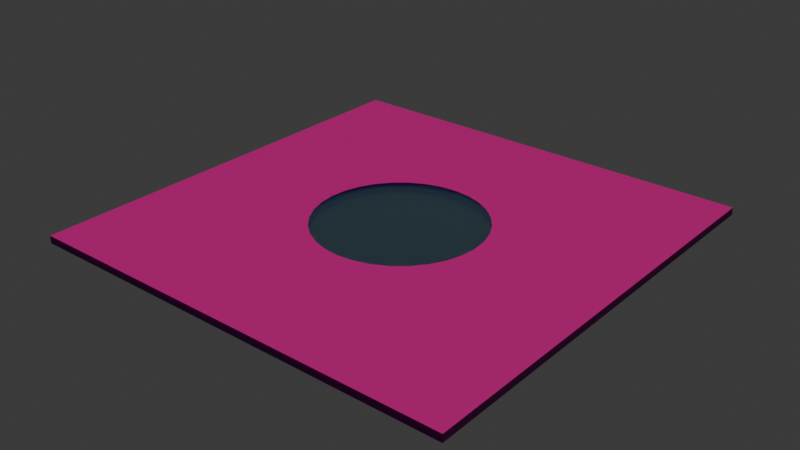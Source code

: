 # Source: mapa.blend  (saved by Blender 5.0.118; exported with 4.5.12 LTS)
import bpy
from mathutils import Matrix  # noqa: F401  (used for matrix-valued properties, if any)

bpy.ops.wm.read_factory_settings(use_empty=True)
scene = bpy.context.scene
scene.name = 'Scene'

# ---- collections
col_collection = bpy.data.collections.new('Collection'); scene.collection.children.link(col_collection)

# ---- images (referenced by path relative to the original .blend; pixels are not part of the script)
import os
ASSET_DIR = os.environ.get("B2B_ASSET_DIR", "")  # directory of the original .blend (textures are referenced by path, not embedded)
HERE = os.path.dirname(os.path.abspath(__file__))  # packed textures are extracted next to this script under _unpacked/

def load_image(name, relpath, width, height, colorspace="sRGB"):
    """Load a texture the original file referenced (path relative to the .blend, or extracted next to this script)."""
    p = next((c for c in (os.path.join(HERE, relpath), os.path.join(ASSET_DIR, relpath)) if relpath and os.path.exists(c)), "")
    if p:
        img = bpy.data.images.load(p, check_existing=True)
        img.name = name
    else:  # same state as the original file: an image datablock whose file is absent (Cycles renders it pink)
        img = bpy.data.images.new(name, width, height)
        img.source = "FILE"
        img.filepath = "//" + (relpath or name)
    img.colorspace_settings.name = colorspace
    return img
img_groundsand005_disp16_2k_tiff_001 = load_image('GroundSand005_DISP16_2K.tiff.001', 'GroundSand005_DISP16_2K.tiff', 1024, 1024, 'Non-Color')
img_groundsand005_col_2k_jpg_002 = load_image('GroundSand005_COL_2K.jpg.002', 'GroundSand005_COL_2K.jpg', 1024, 1024, 'sRGB')
img_groundsand005_gloss_2k_jpg = load_image('GroundSand005_GLOSS_2K.jpg', 'GroundSand005_GLOSS_2K.jpg', 1024, 1024, 'Non-Color')
img_groundsand005_bump16_2k_tiff_001 = load_image('GroundSand005_BUMP16_2K.tiff.001', 'GroundSand005_BUMP16_2K.tiff', 1024, 1024, 'Non-Color')
img_groundsand005_nrm_2k_jpg_002 = load_image('GroundSand005_NRM_2K.jpg.002', 'GroundSand005_NRM_2K.jpg', 1024, 1024, 'Non-Color')
img_groundsand005_ao_2k_jpg = load_image('GroundSand005_AO_2K.jpg', 'GroundSand005_AO_2K.jpg', 1024, 1024, 'Non-Color')

# ---- materials (node trees are filled in below, after node groups)
mat_material = bpy.data.materials.new('Material')
mat_material.alpha_threshold = 0.0
mat_material.use_backface_culling_lightprobe_volume = False
mat_material.roughness = 0.5
mat_material.line_color = (0.0, 0.0, 0.0, 1.0)
mat_material_002 = bpy.data.materials.new('Material.002')

# ---- material node trees
mat_material.use_nodes = True; mat_material.node_tree.nodes.clear()
_N = mat_material.node_tree.nodes; _L = mat_material.node_tree.links
n0 = _N.new('ShaderNodeOutputMaterial'); n0.name = 'Material Output'; n0.location = (200, 100)
n1 = _N.new('ShaderNodeBsdfPrincipled'); n1.name = 'Principled BSDF'; n1.location = (-200, 100)
n2 = _N.new('ShaderNodeTexImage'); n2.name = 'Image Texture'; n2.location = (85, -876)
n2.label = 'Displacement'
n2.image = img_groundsand005_disp16_2k_tiff_001
n3 = _N.new('ShaderNodeDisplacement'); n3.name = 'Displacement'; n3.location = (-100, -600)
n4 = _N.new('ShaderNodeTexImage'); n4.name = 'Image Texture.001'; n4.location = (85, -316)
n4.label = 'Base Color'
n4.image = img_groundsand005_col_2k_jpg_002
n5 = _N.new('ShaderNodeTexImage'); n5.name = 'Image Texture.002'; n5.location = (85, -596)
n5.label = 'Roughness'
n5.image = img_groundsand005_gloss_2k_jpg
n6 = _N.new('ShaderNodeInvert'); n6.name = 'Invert Color'; n6.location = (-450, -260)
n7 = _N.new('ShaderNodeTexImage'); n7.name = 'Image Texture.003'; n7.location = (85, -1156)
n7.label = 'Bump'
n7.image = img_groundsand005_bump16_2k_tiff_001
n8 = _N.new('ShaderNodeBump'); n8.name = 'Bump'; n8.location = (-450, -820)
n9 = _N.new('ShaderNodeTexImage'); n9.name = 'Image Texture.004'; n9.location = (85, -1436)
n9.label = 'Normal'
n9.image = img_groundsand005_nrm_2k_jpg_002
n10 = _N.new('ShaderNodeNormalMap'); n10.name = 'Normal Map'; n10.location = (-450, -1100)
n11 = _N.new('ShaderNodeTexImage'); n11.name = 'Image Texture.005'; n11.location = (85, -36)
n11.label = 'Ambient Occlusion'
n11.image = img_groundsand005_ao_2k_jpg
n12 = _N.new('ShaderNodeMapping'); n12.name = 'Mapping'; n12.location = (230, -36)
n13 = _N.new('NodeReroute'); n13.name = 'Reroute'; n13.location = (35, -799)
n13.width = 10
n13.socket_idname = 'NodeSocketVector'
n14 = _N.new('ShaderNodeTexCoord'); n14.name = 'Texture Coordinate'; n14.location = (30, -36)
n15 = _N.new('NodeFrame'); n15.name = 'Frame'; n15.location = (-1480, 136)
n15.label = 'Mapping'
n15.width = 400
n16 = _N.new('NodeFrame'); n16.name = 'Frame.001'; n16.location = (-835, 336)
n16.label = 'Textures'
n16.width = 355
n2.parent = n16
n4.parent = n16
n5.parent = n16
n7.parent = n16
n9.parent = n16
n11.parent = n16
n12.parent = n15
n13.parent = n16
n14.parent = n15
_L.new(n1.outputs[0], n0.inputs[0])
_L.new(n2.outputs[0], n3.inputs[0])
_L.new(n3.outputs[0], n0.inputs[2])
_L.new(n4.outputs[0], n1.inputs[0])
_L.new(n5.outputs[0], n6.inputs[1])
_L.new(n6.outputs[0], n1.inputs[2])
_L.new(n7.outputs[0], n8.inputs[3])
_L.new(n8.outputs[0], n1.inputs[5])
_L.new(n9.outputs[0], n10.inputs[1])
_L.new(n10.outputs[0], n8.inputs[4])
_L.new(n13.outputs[0], n11.inputs[0])
_L.new(n13.outputs[0], n4.inputs[0])
_L.new(n13.outputs[0], n5.inputs[0])
_L.new(n13.outputs[0], n2.inputs[0])
_L.new(n13.outputs[0], n7.inputs[0])
_L.new(n13.outputs[0], n9.inputs[0])
_L.new(n12.outputs[0], n13.inputs[0])
_L.new(n14.outputs[2], n12.inputs[0])
n0.is_active_output = True
mat_material_002.use_nodes = True; mat_material_002.node_tree.nodes.clear()
_N = mat_material_002.node_tree.nodes; _L = mat_material_002.node_tree.links
n0 = _N.new('ShaderNodeBsdfPrincipled'); n0.name = 'Principled BSDF'; n0.location = (-200, 100)
n0.inputs[0].default_value = (0.04519, 0.5647, 1.0, 1.0)
n0.inputs[2].default_value = 0.05
n0.inputs[3].default_value = 1.333
n0.inputs[4].default_value = 0.6
n0.inputs[14].default_value = (0.0, 0.0, 0.0, 0.0)
n0.inputs[18].default_value = 1.0
n1 = _N.new('ShaderNodeOutputMaterial'); n1.name = 'Material Output'; n1.location = (200, 100)
_L.new(n0.outputs[0], n1.inputs[0])
n1.is_active_output = True

# ---- world
world_world = bpy.data.worlds.new('World'); scene.world = world_world
world_world.use_nodes = True; world_world.node_tree.nodes.clear()
_N = world_world.node_tree.nodes; _L = world_world.node_tree.links
n0 = _N.new('ShaderNodeOutputWorld'); n0.name = 'World Output'; n0.location = (200, 100)
n1 = _N.new('ShaderNodeBackground'); n1.name = 'Background'; n1.location = (-200, 100)
n1.inputs[0].default_value = (0.05088, 0.05088, 0.05088, 1.0)
_L.new(n1.outputs[0], n0.inputs[0])
n0.is_active_output = True
world_world.color = (0.05088, 0.05088, 0.05088)
world_world.sun_shadow_jitter_overblur = 0.0

# ---- lights
light_light = bpy.data.lights.new('Light', 'SUN')
light_light.use_temperature = True
light_light.color = (1.0, 0.7605, 0.2948)
light_light.angle = 0.1993
light_light.energy = 1.0
light_light.shadow_soft_size = 0.1
light_light.shadow_cascade_max_distance = 1000.0

# ---- meshes
me_cube = bpy.data.meshes.new('Cube')
me_cube.from_pydata([(1.0, 1.0, 1.0), (1.0, 1.0, -1.0), (1.0, -1.0, 1.0), (1.0, -1.0, -1.0), (-1.0, 1.0, 1.0), (-1.0, 1.0, -1.0), (-1.0, -1.0, 1.0), (-1.0, -1.0, -1.0), (0.07432, 0.3736, 0.9233), (0.1458, 0.352, 0.9233), (0.2117, 0.3168, 0.9233), (0.2694, 0.2694, 0.9233), (0.3168, 0.2117, 0.9233), (0.352, 0.1458, 0.9233), (0.3736, 0.07432, 0.9233), (0.381, 1.843e-08, 0.9233), (0.3736, -0.07432, 0.9233), (0.352, -0.1458, 0.9233), (0.3168, -0.2117, 0.9233), (0.2694, -0.2694, 0.9233), (0.2117, -0.3168, 0.9233), (0.1458, -0.352, 0.9233), (0.07432, -0.3736, 0.9233), (1.229e-08, -0.381, 0.9233), (-0.07432, -0.3736, 0.9233), (-0.1458, -0.352, 0.9233), (-0.2117, -0.3168, 0.9233), (-0.2694, -0.2694, 0.9233), (-0.3168, -0.2117, 0.9233), (-0.352, -0.1458, 0.9233), (-0.3736, -0.07432, 0.9233), (-0.381, 6.145e-09, 0.9233), (-0.3736, 0.07432, 0.9233), (-0.352, 0.1458, 0.9233), (-0.3168, 0.2117, 0.9233), (-0.2694, 0.2694, 0.9233), (-0.2117, 0.3168, 0.9233), (-0.1458, 0.352, 0.9233), (-0.07432, 0.3736, 0.9233), (2.458e-08, 0.381, 0.9233), (-0.3795, 8.557e-09, 1.0), (-0.3722, -0.07403, 1.0), (-0.3722, 0.07403, 1.0), (-0.3155, -0.2108, 1.0), (-0.3155, 0.2108, 1.0), (-0.3506, -0.1452, 1.0), (-0.3506, 0.1452, 1.0), (-0.2108, 0.3155, 1.0), (-0.07403, 0.3722, 1.0), (-0.1452, 0.3506, 1.0), (0.07403, 0.3722, 1.0), (0.2108, 0.3155, 1.0), (0.1452, 0.3506, 1.0), (2.361e-08, 0.3795, 1.0), (-0.2683, 0.2683, 1.0), (-0.2683, -0.2683, 1.0), (-0.1452, -0.3506, 1.0), (-0.07403, -0.3722, 1.0), (-0.2108, -0.3155, 1.0), (0.07403, -0.3722, 1.0), (1.012e-08, -0.3795, 1.0), (0.2108, -0.3155, 1.0), (0.1452, -0.3506, 1.0), (0.2683, 0.2683, 1.0), (0.3155, -0.2108, 1.0), (0.3155, 0.2108, 1.0), (0.3795, 1.626e-08, 1.0), (0.3722, -0.07403, 1.0), (0.3722, 0.07403, 1.0), (0.3506, 0.1452, 1.0), (0.3506, -0.1452, 1.0), (0.2683, -0.2683, 1.0), (-0.2844, 0.2844, -1.0), (-0.1539, 0.3716, -1.0), (-0.2235, 0.3345, -1.0), (-0.07848, 0.3945, -1.0), (2.279e-09, 0.4023, -1.0), (0.2235, 0.3345, -1.0), (0.1539, 0.3716, -1.0), (0.07848, 0.3945, -1.0), (0.3345, -0.2235, -1.0), (0.3345, 0.2235, -1.0), (0.4023, -3.174e-08, -1.0), (0.3945, -0.07848, -1.0), (0.3945, 0.07848, -1.0), (0.3716, 0.1539, -1.0), (0.3716, -0.1539, -1.0), (0.2844, 0.2844, -1.0), (-0.4023, 1.009e-07, -1.0), (-0.3945, -0.07848, -1.0), (-0.3945, 0.07848, -1.0), (-0.3345, -0.2235, -1.0), (-0.3345, 0.2235, -1.0), (-0.2844, -0.2844, -1.0), (-0.3716, -0.1539, -1.0), (-0.3716, 0.1539, -1.0), (-0.2235, -0.3345, -1.0), (-0.07848, -0.3945, -1.0), (-0.1539, -0.3716, -1.0), (0.1539, -0.3716, -1.0), (0.07848, -0.3945, -1.0), (0.2844, -0.2844, -1.0), (0.2235, -0.3345, -1.0), (-4.903e-08, -0.4023, -1.0)], [], [(63, 0, 4, 6, 2, 71, 61, 62, 59, 60, 57, 56, 58, 55, 43, 45, 41, 40, 42, 46, 44, 54, 47, 49, 48, 53, 50, 52, 51), (2, 0, 63, 65, 69, 68, 66, 67, 70, 64, 71), (3, 2, 6, 7), (7, 6, 4, 5), (87, 1, 3, 101, 80, 86, 83, 82, 84, 85, 81), (3, 7, 5, 1, 87, 77, 78, 79, 76, 75, 73, 74, 72, 92, 95, 90, 88, 89, 94, 91, 93, 96, 98, 97, 103, 100, 99, 102, 101), (1, 0, 2, 3), (5, 4, 0, 1), (39, 8, 50, 53), (79, 8, 39, 76), (8, 9, 52, 50), (78, 9, 8, 79), (9, 10, 51, 52), (77, 10, 9, 78), (10, 11, 63, 51), (87, 11, 10, 77), (63, 11, 12, 65), (12, 11, 87, 81), (65, 12, 13, 69), (13, 12, 81, 85), (69, 13, 14, 68), (14, 13, 85, 84), (68, 14, 15, 66), (82, 15, 14, 84), (15, 16, 67, 66), (83, 16, 15, 82), (16, 17, 70, 67), (86, 17, 16, 83), (17, 18, 64, 70), (80, 18, 17, 86), (101, 19, 18, 80), (18, 19, 71, 64), (71, 19, 20, 61), (20, 19, 101, 102), (21, 20, 102, 99), (61, 20, 21, 62), (62, 21, 22, 59), (22, 21, 99, 100), (59, 22, 23, 60), (103, 23, 22, 100), (23, 24, 57, 60), (97, 24, 23, 103), (24, 25, 56, 57), (98, 25, 24, 97), (25, 26, 58, 56), (96, 26, 25, 98), (26, 27, 55, 58), (93, 27, 26, 96), (55, 27, 28, 43), (91, 28, 27, 93), (43, 28, 29, 45), (94, 29, 28, 91), (45, 29, 30, 41), (89, 30, 29, 94), (41, 30, 31, 40), (88, 31, 30, 89), (90, 32, 31, 88), (40, 31, 32, 42), (32, 33, 46, 42), (95, 33, 32, 90), (33, 34, 44, 46), (92, 34, 33, 95), (34, 35, 54, 44), (72, 35, 34, 92), (54, 35, 36, 47), (74, 36, 35, 72), (47, 36, 37, 49), (73, 37, 36, 74), (49, 37, 38, 48), (75, 38, 37, 73), (48, 38, 39, 53), (76, 39, 38, 75)])
_uv = me_cube.uv_layers.new(name='UVMap')
_uv.uv.foreach_set('vector', [0.7165, 0.5915, 0.625, 0.5, 0.875, 0.5, 0.875, 0.75, 0.625, 0.75, 0.7165, 0.6585, 0.7236, 0.6644, 0.7318, 0.6688, 0.7407, 0.6715, 0.75, 0.6724, 0.7593, 0.6715, 0.7682, 0.6688, 0.7764, 0.6644, 0.7835, 0.6585, 0.7894, 0.6514, 0.7938, 0.6432, 0.7965, 0.6343, 0.7974, 0.625, 0.7965, 0.6157, 0.7938, 0.6068, 0.7894, 0.5986, 0.7835, 0.5915, 0.7764, 0.5856, 0.7682, 0.5812, 0.7593, 0.5785, 0.75, 0.5776, 0.7407, 0.5785, 0.7318, 0.5812, 0.7236, 0.5856, 0.625, 0.75, 0.625, 0.5, 0.7165, 0.5915, 0.7106, 0.5986, 0.7062, 0.6068, 0.7035, 0.6157, 0.7026, 0.625, 0.7035, 0.6343, 0.7062, 0.6432, 0.7106, 0.6514, 0.7165, 0.6585, 0.375, 0.75, 0.625, 0.75, 0.625, 1.0, 0.375, 1.0, 0.375, 0.0, 0.625, 0.0, 0.625, 0.25, 0.375, 0.25, 0.2856, 0.5894, 0.375, 0.5, 0.375, 0.75, 0.2856, 0.6606, 0.2918, 0.6529, 0.2965, 0.6442, 0.2993, 0.6348, 0.3003, 0.625, 0.2993, 0.6152, 0.2965, 0.6058, 0.2918, 0.5971, 0.375, 0.75, 0.125, 0.75, 0.125, 0.5, 0.375, 0.5, 0.2856, 0.5894, 0.2779, 0.5832, 0.2692, 0.5785, 0.2598, 0.5757, 0.25, 0.5747, 0.2402, 0.5757, 0.2308, 0.5785, 0.2221, 0.5832, 0.2144, 0.5894, 0.2082, 0.5971, 0.2035, 0.6058, 0.2007, 0.6152, 0.1997, 0.625, 0.2007, 0.6348, 0.2035, 0.6442, 0.2082, 0.6529, 0.2144, 0.6606, 0.2221, 0.6668, 0.2308, 0.6715, 0.2402, 0.6743, 0.25, 0.6753, 0.2598, 0.6743, 0.2692, 0.6715, 0.2779, 0.6668, 0.2856, 0.6606, 0.375, 0.5, 0.625, 0.5, 0.625, 0.75, 0.375, 0.75, 0.375, 0.25, 0.625, 0.25, 0.625, 0.5, 0.375, 0.5, 0.75, 0.625, 0.7188, 0.625, 0.7188, 0.6275, 0.75, 0.6275, 0.7188, 0.5683, 0.7188, 0.625, 0.75, 0.625, 0.75, 0.5683, 0.7188, 0.625, 0.6875, 0.625, 0.6875, 0.6275, 0.7188, 0.6275, 0.6875, 0.5683, 0.6875, 0.625, 0.7188, 0.625, 0.7188, 0.5683, 0.6875, 0.625, 0.6562, 0.625, 0.6562, 0.6275, 0.6875, 0.6275, 0.6562, 0.5683, 0.6562, 0.625, 0.6875, 0.625, 0.6875, 0.5683, 0.6562, 0.625, 0.625, 0.625, 0.625, 0.6275, 0.6562, 0.6275, 0.625, 0.5683, 0.625, 0.625, 0.6562, 0.625, 0.6562, 0.5683, 0.625, 0.6275, 0.625, 0.625, 0.5938, 0.625, 0.5938, 0.6275, 0.5938, 0.625, 0.625, 0.625, 0.625, 0.5683, 0.5937, 0.5683, 0.5938, 0.6275, 0.5938, 0.625, 0.5625, 0.625, 0.5625, 0.6275, 0.5625, 0.625, 0.5938, 0.625, 0.5937, 0.5683, 0.5625, 0.5683, 0.5625, 0.6275, 0.5625, 0.625, 0.5312, 0.625, 0.5312, 0.6275, 0.5312, 0.625, 0.5625, 0.625, 0.5625, 0.5683, 0.5312, 0.5683, 0.5312, 0.6275, 0.5312, 0.625, 0.5, 0.625, 0.5, 0.6275, 0.5, 0.5683, 0.5, 0.625, 0.5312, 0.625, 0.5312, 0.5683, 0.5, 0.625, 0.4688, 0.625, 0.4687, 0.6275, 0.5, 0.6275, 0.4688, 0.5683, 0.4688, 0.625, 0.5, 0.625, 0.5, 0.5683, 0.4688, 0.625, 0.4375, 0.625, 0.4375, 0.6275, 0.4687, 0.6275, 0.4375, 0.5683, 0.4375, 0.625, 0.4688, 0.625, 0.4688, 0.5683, 0.4375, 0.625, 0.4062, 0.625, 0.4062, 0.6275, 0.4375, 0.6275, 0.4062, 0.5683, 0.4062, 0.625, 0.4375, 0.625, 0.4375, 0.5683, 0.375, 0.5683, 0.375, 0.625, 0.4062, 0.625, 0.4062, 0.5683, 0.4062, 0.625, 0.375, 0.625, 0.375, 0.6275, 0.4062, 0.6275, 0.375, 0.6275, 0.375, 0.625, 0.3438, 0.625, 0.3437, 0.6275, 0.3438, 0.625, 0.375, 0.625, 0.375, 0.5683, 0.3437, 0.5683, 0.3125, 0.625, 0.3438, 0.625, 0.3437, 0.5683, 0.3125, 0.5683, 0.3437, 0.6275, 0.3438, 0.625, 0.3125, 0.625, 0.3125, 0.6275, 0.3125, 0.6275, 0.3125, 0.625, 0.2812, 0.625, 0.2812, 0.6275, 0.2812, 0.625, 0.3125, 0.625, 0.3125, 0.5683, 0.2812, 0.5683, 0.2812, 0.6275, 0.2812, 0.625, 0.25, 0.625, 0.25, 0.6275, 0.25, 0.5683, 0.25, 0.625, 0.2812, 0.625, 0.2812, 0.5683, 0.25, 0.625, 0.2188, 0.625, 0.2187, 0.6275, 0.25, 0.6275, 0.2188, 0.5683, 0.2188, 0.625, 0.25, 0.625, 0.25, 0.5683, 0.2188, 0.625, 0.1875, 0.625, 0.1875, 0.6275, 0.2187, 0.6275, 0.1875, 0.5683, 0.1875, 0.625, 0.2188, 0.625, 0.2188, 0.5683, 0.1875, 0.625, 0.1563, 0.625, 0.1563, 0.6275, 0.1875, 0.6275, 0.1562, 0.5683, 0.1563, 0.625, 0.1875, 0.625, 0.1875, 0.5683, 0.1563, 0.625, 0.125, 0.625, 0.125, 0.6275, 0.1563, 0.6275, 0.125, 0.5683, 0.125, 0.625, 0.1563, 0.625, 0.1562, 0.5683, 0.125, 0.6275, 0.125, 0.625, 0.09375, 0.625, 0.09375, 0.6275, 0.09375, 0.5683, 0.09375, 0.625, 0.125, 0.625, 0.125, 0.5683, 0.09375, 0.6275, 0.09375, 0.625, 0.0625, 0.625, 0.0625, 0.6275, 0.0625, 0.5683, 0.0625, 0.625, 0.09375, 0.625, 0.09375, 0.5683, 0.0625, 0.6275, 0.0625, 0.625, 0.03125, 0.625, 0.03125, 0.6275, 0.03125, 0.5683, 0.03125, 0.625, 0.0625, 0.625, 0.0625, 0.5683, 0.03125, 0.6275, 0.03125, 0.625, 0.0, 0.625, 0.0, 0.6275, 0.0, 0.5683, 0.0, 0.625, 0.03125, 0.625, 0.03125, 0.5683, 0.9687, 0.5683, 0.9688, 0.625, 1.0, 0.625, 1.0, 0.5683, 1.0, 0.6275, 1.0, 0.625, 0.9688, 0.625, 0.9688, 0.6275, 0.9688, 0.625, 0.9375, 0.625, 0.9375, 0.6275, 0.9688, 0.6275, 0.9375, 0.5683, 0.9375, 0.625, 0.9688, 0.625, 0.9687, 0.5683, 0.9375, 0.625, 0.9062, 0.625, 0.9062, 0.6275, 0.9375, 0.6275, 0.9062, 0.5683, 0.9062, 0.625, 0.9375, 0.625, 0.9375, 0.5683, 0.9062, 0.625, 0.875, 0.625, 0.875, 0.6275, 0.9062, 0.6275, 0.875, 0.5683, 0.875, 0.625, 0.9062, 0.625, 0.9062, 0.5683, 0.875, 0.6275, 0.875, 0.625, 0.8438, 0.625, 0.8438, 0.6275, 0.8437, 0.5683, 0.8438, 0.625, 0.875, 0.625, 0.875, 0.5683, 0.8438, 0.6275, 0.8438, 0.625, 0.8125, 0.625, 0.8125, 0.6275, 0.8125, 0.5683, 0.8125, 0.625, 0.8438, 0.625, 0.8437, 0.5683, 0.8125, 0.6275, 0.8125, 0.625, 0.7812, 0.625, 0.7812, 0.6275, 0.7812, 0.5683, 0.7812, 0.625, 0.8125, 0.625, 0.8125, 0.5683, 0.7812, 0.6275, 0.7812, 0.625, 0.75, 0.625, 0.75, 0.6275, 0.75, 0.5683, 0.75, 0.625, 0.7812, 0.625, 0.7812, 0.5683])
me_cube.materials.append(mat_material)
me_cube.use_mirror_vertex_groups = False
me_cube.update()
me_cylinder = bpy.data.meshes.new('Cylinder')
me_cylinder.from_pydata([(0.0, 1.0, -1.0), (0.0, 1.0, 1.0), (0.1951, 0.9808, -1.0), (0.1951, 0.9808, 1.0), (0.3827, 0.9239, -1.0), (0.3827, 0.9239, 1.0), (0.5556, 0.8315, -1.0), (0.5556, 0.8315, 1.0), (0.7071, 0.7071, -1.0), (0.7071, 0.7071, 1.0), (0.8315, 0.5556, -1.0), (0.8315, 0.5556, 1.0), (0.9239, 0.3827, -1.0), (0.9239, 0.3827, 1.0), (0.9808, 0.1951, -1.0), (0.9808, 0.1951, 1.0), (1.0, 0.0, -1.0), (1.0, 0.0, 1.0), (0.9808, -0.1951, -1.0), (0.9808, -0.1951, 1.0), (0.9239, -0.3827, -1.0), (0.9239, -0.3827, 1.0), (0.8315, -0.5556, -1.0), (0.8315, -0.5556, 1.0), (0.7071, -0.7071, -1.0), (0.7071, -0.7071, 1.0), (0.5556, -0.8315, -1.0), (0.5556, -0.8315, 1.0), (0.3827, -0.9239, -1.0), (0.3827, -0.9239, 1.0), (0.1951, -0.9808, -1.0), (0.1951, -0.9808, 1.0), (0.0, -1.0, -1.0), (0.0, -1.0, 1.0), (-0.1951, -0.9808, -1.0), (-0.1951, -0.9808, 1.0), (-0.3827, -0.9239, -1.0), (-0.3827, -0.9239, 1.0), (-0.5556, -0.8315, -1.0), (-0.5556, -0.8315, 1.0), (-0.7071, -0.7071, -1.0), (-0.7071, -0.7071, 1.0), (-0.8315, -0.5556, -1.0), (-0.8315, -0.5556, 1.0), (-0.9239, -0.3827, -1.0), (-0.9239, -0.3827, 1.0), (-0.9808, -0.1951, -1.0), (-0.9808, -0.1951, 1.0), (-1.0, 0.0, -1.0), (-1.0, 0.0, 1.0), (-0.9808, 0.1951, -1.0), (-0.9808, 0.1951, 1.0), (-0.9239, 0.3827, -1.0), (-0.9239, 0.3827, 1.0), (-0.8315, 0.5556, -1.0), (-0.8315, 0.5556, 1.0), (-0.7071, 0.7071, -1.0), (-0.7071, 0.7071, 1.0), (-0.5556, 0.8315, -1.0), (-0.5556, 0.8315, 1.0), (-0.3827, 0.9239, -1.0), (-0.3827, 0.9239, 1.0), (-0.1951, 0.9808, -1.0), (-0.1951, 0.9808, 1.0)], [], [(0, 1, 3, 2), (2, 3, 5, 4), (4, 5, 7, 6), (6, 7, 9, 8), (8, 9, 11, 10), (10, 11, 13, 12), (12, 13, 15, 14), (14, 15, 17, 16), (16, 17, 19, 18), (18, 19, 21, 20), (20, 21, 23, 22), (22, 23, 25, 24), (24, 25, 27, 26), (26, 27, 29, 28), (28, 29, 31, 30), (30, 31, 33, 32), (32, 33, 35, 34), (34, 35, 37, 36), (36, 37, 39, 38), (38, 39, 41, 40), (40, 41, 43, 42), (42, 43, 45, 44), (44, 45, 47, 46), (46, 47, 49, 48), (48, 49, 51, 50), (50, 51, 53, 52), (52, 53, 55, 54), (54, 55, 57, 56), (56, 57, 59, 58), (58, 59, 61, 60), (3, 1, 63, 61, 59, 57, 55, 53, 51, 49, 47, 45, 43, 41, 39, 37, 35, 33, 31, 29, 27, 25, 23, 21, 19, 17, 15, 13, 11, 9, 7, 5), (60, 61, 63, 62), (62, 63, 1, 0), (0, 2, 4, 6, 8, 10, 12, 14, 16, 18, 20, 22, 24, 26, 28, 30, 32, 34, 36, 38, 40, 42, 44, 46, 48, 50, 52, 54, 56, 58, 60, 62)])
_uv = me_cylinder.uv_layers.new(name='UVMap')
_uv.uv.foreach_set('vector', [1.0, 0.5, 1.0, 1.0, 0.9688, 1.0, 0.9688, 0.5, 0.9688, 0.5, 0.9688, 1.0, 0.9375, 1.0, 0.9375, 0.5, 0.9375, 0.5, 0.9375, 1.0, 0.9062, 1.0, 0.9062, 0.5, 0.9062, 0.5, 0.9062, 1.0, 0.875, 1.0, 0.875, 0.5, 0.875, 0.5, 0.875, 1.0, 0.8438, 1.0, 0.8438, 0.5, 0.8438, 0.5, 0.8438, 1.0, 0.8125, 1.0, 0.8125, 0.5, 0.8125, 0.5, 0.8125, 1.0, 0.7812, 1.0, 0.7812, 0.5, 0.7812, 0.5, 0.7812, 1.0, 0.75, 1.0, 0.75, 0.5, 0.75, 0.5, 0.75, 1.0, 0.7188, 1.0, 0.7188, 0.5, 0.7188, 0.5, 0.7188, 1.0, 0.6875, 1.0, 0.6875, 0.5, 0.6875, 0.5, 0.6875, 1.0, 0.6562, 1.0, 0.6562, 0.5, 0.6562, 0.5, 0.6562, 1.0, 0.625, 1.0, 0.625, 0.5, 0.625, 0.5, 0.625, 1.0, 0.5938, 1.0, 0.5938, 0.5, 0.5938, 0.5, 0.5938, 1.0, 0.5625, 1.0, 0.5625, 0.5, 0.5625, 0.5, 0.5625, 1.0, 0.5312, 1.0, 0.5312, 0.5, 0.5312, 0.5, 0.5312, 1.0, 0.5, 1.0, 0.5, 0.5, 0.5, 0.5, 0.5, 1.0, 0.4688, 1.0, 0.4688, 0.5, 0.4688, 0.5, 0.4688, 1.0, 0.4375, 1.0, 0.4375, 0.5, 0.4375, 0.5, 0.4375, 1.0, 0.4062, 1.0, 0.4062, 0.5, 0.4062, 0.5, 0.4062, 1.0, 0.375, 1.0, 0.375, 0.5, 0.375, 0.5, 0.375, 1.0, 0.3438, 1.0, 0.3438, 0.5, 0.3438, 0.5, 0.3438, 1.0, 0.3125, 1.0, 0.3125, 0.5, 0.3125, 0.5, 0.3125, 1.0, 0.2812, 1.0, 0.2812, 0.5, 0.2812, 0.5, 0.2812, 1.0, 0.25, 1.0, 0.25, 0.5, 0.25, 0.5, 0.25, 1.0, 0.2188, 1.0, 0.2188, 0.5, 0.2188, 0.5, 0.2188, 1.0, 0.1875, 1.0, 0.1875, 0.5, 0.1875, 0.5, 0.1875, 1.0, 0.1562, 1.0, 0.1562, 0.5, 0.1562, 0.5, 0.1562, 1.0, 0.125, 1.0, 0.125, 0.5, 0.125, 0.5, 0.125, 1.0, 0.09375, 1.0, 0.09375, 0.5, 0.09375, 0.5, 0.09375, 1.0, 0.0625, 1.0, 0.0625, 0.5, 0.2968, 0.4854, 0.25, 0.49, 0.2032, 0.4854, 0.1582, 0.4717, 0.1167, 0.4496, 0.08029, 0.4197, 0.05045, 0.3833, 0.02827, 0.3418, 0.01461, 0.2968, 0.01, 0.25, 0.01461, 0.2032, 0.02827, 0.1582, 0.05045, 0.1167, 0.08029, 0.08029, 0.1167, 0.05045, 0.1582, 0.02827, 0.2032, 0.01461, 0.25, 0.01, 0.2968, 0.01461, 0.3418, 0.02827, 0.3833, 0.05045, 0.4197, 0.08029, 0.4496, 0.1167, 0.4717, 0.1582, 0.4854, 0.2032, 0.49, 0.25, 0.4854, 0.2968, 0.4717, 0.3418, 0.4496, 0.3833, 0.4197, 0.4197, 0.3833, 0.4496, 0.3418, 0.4717, 0.0625, 0.5, 0.0625, 1.0, 0.03125, 1.0, 0.03125, 0.5, 0.03125, 0.5, 0.03125, 1.0, 0.0, 1.0, 0.0, 0.5, 0.75, 0.49, 0.7968, 0.4854, 0.8418, 0.4717, 0.8833, 0.4496, 0.9197, 0.4197, 0.9496, 0.3833, 0.9717, 0.3418, 0.9854, 0.2968, 0.99, 0.25, 0.9854, 0.2032, 0.9717, 0.1582, 0.9496, 0.1167, 0.9197, 0.08029, 0.8833, 0.05045, 0.8418, 0.02827, 0.7968, 0.01461, 0.75, 0.01, 0.7032, 0.01461, 0.6582, 0.02827, 0.6167, 0.05045, 0.5803, 0.08029, 0.5504, 0.1167, 0.5283, 0.1582, 0.5146, 0.2032, 0.51, 0.25, 0.5146, 0.2968, 0.5283, 0.3418, 0.5504, 0.3833, 0.5803, 0.4197, 0.6167, 0.4496, 0.6582, 0.4717, 0.7032, 0.4854])
me_cylinder.materials.append(mat_material_002)
me_cylinder.update()

# ---- objects
ob_cube = bpy.data.objects.new('Cube', me_cube)
ob_light = bpy.data.objects.new('Light', light_light)
ob_cylinder = bpy.data.objects.new('Cylinder', me_cylinder)

# ---- transforms, parenting, visibility, modifiers, constraints
ob_cube.location = (0.0, 0.0, 0.0)
ob_cube.scale = (58.26, 58.26, 1.0)
ob_cube.lock_rotations_4d = False
ob_cube.empty_display_type = 'ARROWS'
ob_cube.lineart.crease_threshold = 0.0
ob_light.location = (4.076, 1.005, 41.81)
ob_light.rotation_euler = (0.0152, 0.1999, 1.917)
ob_light.lock_rotations_4d = False
ob_light.empty_display_type = 'ARROWS'
ob_light.color = (0.0, 0.0, 0.0, 0.0)
ob_light.lineart.crease_threshold = 0.0
ob_cylinder.location = (0.0, 0.0, 0.0)
ob_cylinder.scale = (23.79, 22.82, 0.4423)

# ---- collection membership
col_collection.objects.link(ob_cube)
col_collection.objects.link(ob_light)
col_collection.objects.link(ob_cylinder)

# ---- scene / render settings (as saved in the file)
scene.frame_start = 1; scene.frame_end = 250; scene.frame_set(0)
scene.render.engine = 'BLENDER_EEVEE_NEXT'
scene.render.bake_bias = 0.0
scene.render.bake_samples = 0
scene.cycles.sampling_pattern = 'TABULATED_SOBOL'
scene.eevee.use_volume_custom_range = False
bpy.context.view_layer.update()

# ---- added for rendering (the .blend has no active camera): camera
cam_auto = bpy.data.cameras.new('AutoCamera')
cam_auto.lens = 50.0
cam_auto.sensor_width = 36.0
cam_auto.clip_end = 2675.76
ob_auto_camera = bpy.data.objects.new('AutoCamera', cam_auto)
scene.collection.objects.link(ob_auto_camera)
ob_auto_camera.location = (152.465, -182.958, 121.972)
ob_auto_camera.rotation_euler = (1.09748, -7.21219e-08, 0.694738)
scene.camera = ob_auto_camera
bpy.context.view_layer.update()

